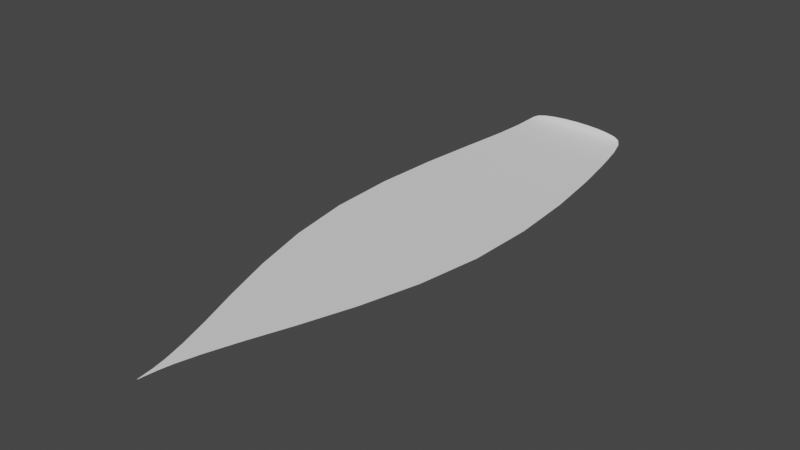 # Source: BOAT_THING_lowermask.blend  (saved by Blender 2.92.15; exported with 4.5.12 LTS)
import bpy
from mathutils import Matrix  # noqa: F401  (used for matrix-valued properties, if any)

bpy.ops.wm.read_factory_settings(use_empty=True)
scene = bpy.context.scene
scene.name = 'Scene'

# ---- collections
col_collection = bpy.data.collections.new('Collection'); scene.collection.children.link(col_collection)

# ---- node groups
ng_auto_smooth = bpy.data.node_groups.new('Auto Smooth', 'GeometryNodeTree')
_s = ng_auto_smooth.interface.new_socket(name='Geometry', in_out='OUTPUT', socket_type='NodeSocketGeometry')
_s = ng_auto_smooth.interface.new_socket(name='Geometry', in_out='INPUT', socket_type='NodeSocketGeometry')
_s = ng_auto_smooth.interface.new_socket(name='Angle', in_out='INPUT', socket_type='NodeSocketFloat')
_s.subtype = 'ANGLE'
_s.min_value = 0.0
_s.max_value = 3.142
ng_auto_smooth.is_modifier = True
_N = ng_auto_smooth.nodes; _L = ng_auto_smooth.links
n0 = _N.new('NodeGroupOutput'); n0.name = 'Group Output'; n0.location = (480, -100)
n1 = _N.new('NodeGroupInput'); n1.name = 'Group Input'; n1.location = (-420, -300)
n2 = _N.new('NodeGroupInput'); n2.name = 'Group Input.001'; n2.location = (-60, -100)
n3 = _N.new('GeometryNodeSetShadeSmooth'); n3.name = 'Set Shade Smooth'; n3.location = (120, -100)
n3.domain = 'EDGE'
n4 = _N.new('GeometryNodeSetShadeSmooth'); n4.name = 'Set Shade Smooth.001'; n4.location = (300, -100)
n5 = _N.new('GeometryNodeInputMeshEdgeAngle'); n5.name = 'Edge Angle'; n5.location = (-420, -220)
n6 = _N.new('GeometryNodeInputEdgeSmooth'); n6.name = 'Is Edge Smooth'; n6.location = (-60, -160)
n7 = _N.new('GeometryNodeInputShadeSmooth'); n7.name = 'Is Face Smooth'; n7.location = (-240, -340)
n8 = _N.new('FunctionNodeBooleanMath'); n8.name = 'Boolean Math'; n8.location = (-60, -220)
n9 = _N.new('FunctionNodeCompare'); n9.name = 'Compare'; n9.location = (-240, -180)
n9.operation = 'LESS_EQUAL'
_L.new(n5.outputs[0], n9.inputs[0])
_L.new(n4.outputs[0], n0.inputs[0])
_L.new(n1.outputs[1], n9.inputs[1])
_L.new(n9.outputs[0], n8.inputs[0])
_L.new(n7.outputs[0], n8.inputs[1])
_L.new(n2.outputs[0], n3.inputs[0])
_L.new(n6.outputs[0], n3.inputs[1])
_L.new(n3.outputs[0], n4.inputs[0])
_L.new(n8.outputs[0], n3.inputs[2])
n0.is_active_output = True

# ---- world
world_world = bpy.data.worlds.new('World'); scene.world = world_world
world_world.use_nodes = True; world_world.node_tree.nodes.clear()
_N = world_world.node_tree.nodes; _L = world_world.node_tree.links
n0 = _N.new('ShaderNodeOutputWorld'); n0.name = 'World Output'; n0.location = (300, 300)
n1 = _N.new('ShaderNodeBackground'); n1.name = 'Background'; n1.location = (10, 300)
n1.inputs[0].default_value = (0.05088, 0.05088, 0.05088, 1.0)
_L.new(n1.outputs[0], n0.inputs[0])
n0.is_active_output = True
world_world.color = (0.05088, 0.05088, 0.05088)
world_world.use_sun_shadow = False
world_world.sun_shadow_jitter_overblur = 0.0

# ---- meshes
me_cube_002 = bpy.data.meshes.new('Cube.002')
me_cube_002.from_pydata([(-0.6664, 1.0, -1.0), (0.6664, 1.0, -1.0), (0.0, 1.0, -1.0), (-1.246, 0.0, -1.0), (1.246, 0.0, -1.0), (0.0, 0.0, -1.0), (-0.06783, -0.8161, -1.0), (0.0, -0.8161, -1.0), (0.06783, -0.8161, -1.0), (-0.6664, 1.0, -0.7136), (0.6664, 1.0, -0.7136), (0.0, 1.0, -0.614), (-0.005378, -0.9866, -1.0), (1.902e-09, -0.9866, -1.0), (0.005378, -0.9866, -1.0)], [], [(0, 3, 5, 2), (2, 5, 4, 1), (3, 6, 7, 5), (5, 7, 8, 4), (0, 2, 11, 9), (2, 1, 10, 11), (6, 12, 13, 7), (7, 13, 14, 8)])
me_cube_002.polygons.foreach_set('use_smooth', [True] * 8)
_k = {(0, 9): 1.0, (1, 10): 1.0, (12, 13): 0.49412, (13, 14): 0.49412}
me_cube_002.attributes.new('crease_edge', 'FLOAT', 'EDGE').data.foreach_set('value', [_k.get((min(e.vertices), max(e.vertices)), 0.0) for e in me_cube_002.edges])
_uv = me_cube_002.uv_layers.new(name='UVMap')
_uv.uv.foreach_set('vector', [0.125, 0.5, 0.125, 0.625, 0.25, 0.625, 0.25, 0.5, 0.25, 0.5, 0.25, 0.625, 0.375, 0.625, 0.375, 0.5, 0.125, 0.625, 0.125, 0.727, 0.25, 0.727, 0.25, 0.625, 0.25, 0.625, 0.25, 0.727, 0.375, 0.727, 0.375, 0.625, 0.375, 0.25, 0.375, 0.375, 0.4485, 0.375, 0.4485, 0.25, 0.375, 0.375, 0.375, 0.5, 0.4485, 0.5, 0.4485, 0.375, 0.125, 0.727, 0.125, 0.7483, 0.25, 0.7483, 0.25, 0.727, 0.25, 0.727, 0.25, 0.7483, 0.375, 0.7483, 0.375, 0.727])
me_cube_002.use_remesh_fix_poles = True
me_cube_002.use_remesh_preserve_attributes = False
me_cube_002.use_mirror_vertex_groups = False
me_cube_002.update()

# ---- objects
ob_boat_001 = bpy.data.objects.new('Boat.001', me_cube_002)

# ---- transforms, parenting, visibility, modifiers, constraints
ob_boat_001.location = (0.0, 0.0, 0.0)
ob_boat_001.scale = (1.063, 3.721, 0.6051)
ob_boat_001.lineart.crease_threshold = 0.0
_m = ob_boat_001.modifiers.new('Subdivision', 'SUBSURF')
_m.uv_smooth = 'PRESERVE_CORNERS'
_m.levels = 3
_m = ob_boat_001.modifiers.new('Auto Smooth', 'NODES')
_m.node_group = ng_auto_smooth
_gi = [s.identifier for s in ng_auto_smooth.interface.items_tree if s.item_type == 'SOCKET' and s.in_out == 'INPUT']
_m[_gi[1]] = 0.9971  # Angle

# ---- collection membership
col_collection.objects.link(ob_boat_001)

# ---- scene / render settings (as saved in the file)
scene.frame_start = 1; scene.frame_end = 250; scene.frame_set(1)
scene.render.engine = 'BLENDER_EEVEE_NEXT'
scene.cycles.use_denoising = False
scene.cycles.samples = 128
scene.cycles.sampling_pattern = 'TABULATED_SOBOL'
scene.cycles.use_adaptive_sampling = False
scene.cycles.use_light_tree = False
scene.view_settings.view_transform = 'Filmic'
bpy.context.view_layer.update()

# ---- added for rendering (the .blend has no active camera and no usable light): camera, sun
cam_auto = bpy.data.cameras.new('AutoCamera')
cam_auto.lens = 50.0
cam_auto.sensor_width = 36.0
cam_auto.clip_end = 1000.0
ob_auto_camera = bpy.data.objects.new('AutoCamera', cam_auto)
scene.collection.objects.link(ob_auto_camera)
ob_auto_camera.location = (7.10774, -8.50443, 5.18783)
ob_auto_camera.rotation_euler = (1.09748, -7.21219e-08, 0.694738)
scene.camera = ob_auto_camera
light_auto_sun = bpy.data.lights.new('AutoSun', 'SUN')
light_auto_sun.energy = 3.0
light_auto_sun.angle = 0.0523599
ob_auto_sun = bpy.data.objects.new('AutoSun', light_auto_sun)
scene.collection.objects.link(ob_auto_sun)
ob_auto_sun.rotation_euler = (0.872665, 0.174533, 0.523599)
bpy.context.view_layer.update()
